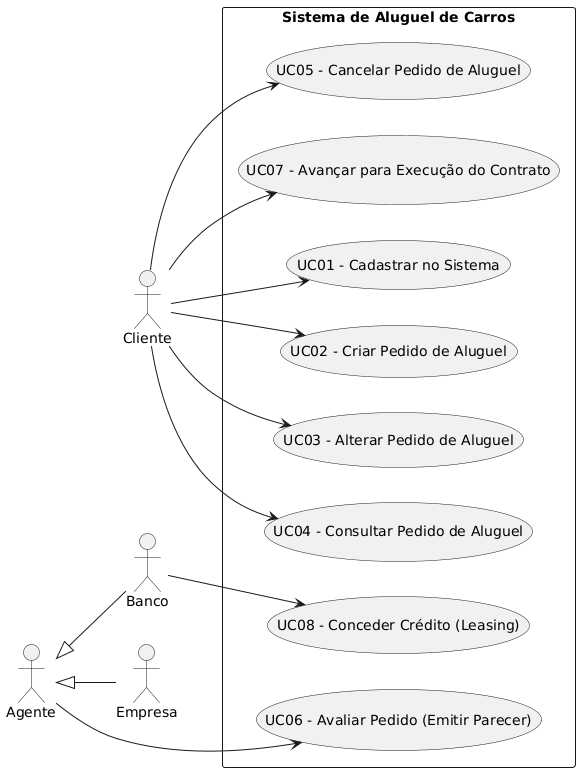

The diagram above was rendered by PlantUML. Its source (embedded in the PNG):
@startuml
left to right direction

actor "Cliente" as cliente
actor "Agente" as agente
actor "Banco" as banco
actor "Empresa" as empresa

agente <|-- banco
agente <|-- empresa

rectangle "Sistema de Aluguel de Carros" {
  usecase "UC01 - Cadastrar no Sistema" as UC1
  usecase "UC02 - Criar Pedido de Aluguel" as UC2
  usecase "UC03 - Alterar Pedido de Aluguel" as UC3
  usecase "UC04 - Consultar Pedido de Aluguel" as UC4
  usecase "UC05 - Cancelar Pedido de Aluguel" as UC5
  usecase "UC06 - Avaliar Pedido (Emitir Parecer)" as UC6
  usecase "UC07 - Avançar para Execução do Contrato" as UC7
  usecase "UC08 - Conceder Crédito (Leasing)" as UC8
}

cliente --> UC1
cliente --> UC2
cliente --> UC3
cliente --> UC4
cliente --> UC5
cliente --> UC7

agente --> UC6
banco --> UC8
@enduml